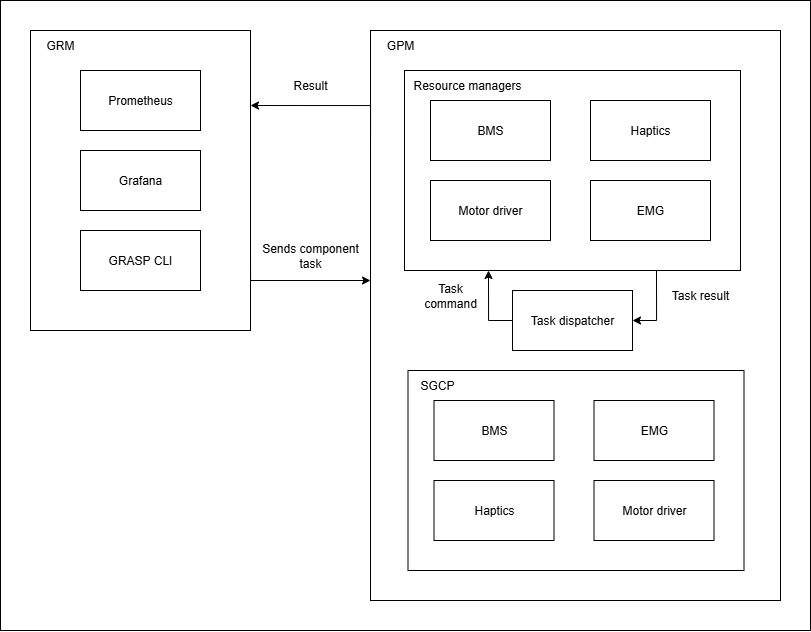

The diagram above was exported from draw.io. Its source (the exported page's mxGraphModel, read from the mxfile embedded in the PNG):
<mxGraphModel dx="2053" dy="620" grid="1" gridSize="10" guides="1" tooltips="1" connect="1" arrows="1" fold="1" page="1" pageScale="1" pageWidth="827" pageHeight="1169" math="0" shadow="0">
  <root>
    <mxCell id="gQz58D-IhLqwxszgRVVU-0" />
    <mxCell id="gQz58D-IhLqwxszgRVVU-1" parent="gQz58D-IhLqwxszgRVVU-0" />
    <mxCell id="gQz58D-IhLqwxszgRVVU-2" style="edgeStyle=orthogonalEdgeStyle;rounded=0;orthogonalLoop=1;jettySize=auto;html=1;exitX=0;exitY=0.25;exitDx=0;exitDy=0;entryX=1;entryY=0.25;entryDx=0;entryDy=0;" parent="gQz58D-IhLqwxszgRVVU-1" source="gQz58D-IhLqwxszgRVVU-4" target="gQz58D-IhLqwxszgRVVU-10" edge="1">
      <mxGeometry relative="1" as="geometry">
        <Array as="points">
          <mxPoint x="320" y="215" />
        </Array>
      </mxGeometry>
    </mxCell>
    <mxCell id="gQz58D-IhLqwxszgRVVU-4" value="" style="rounded=0;whiteSpace=wrap;html=1;fillColor=none;" parent="gQz58D-IhLqwxszgRVVU-1" vertex="1">
      <mxGeometry x="320" y="140" width="410" height="570" as="geometry" />
    </mxCell>
    <mxCell id="gQz58D-IhLqwxszgRVVU-5" value="GPM" style="text;html=1;align=center;verticalAlign=middle;whiteSpace=wrap;rounded=0;" parent="gQz58D-IhLqwxszgRVVU-1" vertex="1">
      <mxGeometry x="320" y="140" width="60" height="30" as="geometry" />
    </mxCell>
    <mxCell id="gQz58D-IhLqwxszgRVVU-9" style="edgeStyle=orthogonalEdgeStyle;rounded=0;orthogonalLoop=1;jettySize=auto;html=1;exitX=1;exitY=0.75;exitDx=0;exitDy=0;" parent="gQz58D-IhLqwxszgRVVU-1" source="gQz58D-IhLqwxszgRVVU-10" target="gQz58D-IhLqwxszgRVVU-4" edge="1">
      <mxGeometry relative="1" as="geometry">
        <Array as="points">
          <mxPoint x="200" y="390" />
        </Array>
      </mxGeometry>
    </mxCell>
    <mxCell id="gQz58D-IhLqwxszgRVVU-10" value="" style="rounded=0;whiteSpace=wrap;html=1;fillColor=none;" parent="gQz58D-IhLqwxszgRVVU-1" vertex="1">
      <mxGeometry x="-20" y="140" width="220" height="300" as="geometry" />
    </mxCell>
    <mxCell id="gQz58D-IhLqwxszgRVVU-11" value="GRM" style="text;html=1;align=center;verticalAlign=middle;whiteSpace=wrap;rounded=0;" parent="gQz58D-IhLqwxszgRVVU-1" vertex="1">
      <mxGeometry x="-20" y="140" width="60" height="30" as="geometry" />
    </mxCell>
    <mxCell id="gQz58D-IhLqwxszgRVVU-12" value="Prometheus" style="rounded=0;whiteSpace=wrap;html=1;fillColor=none;" parent="gQz58D-IhLqwxszgRVVU-1" vertex="1">
      <mxGeometry x="30" y="180" width="120" height="60" as="geometry" />
    </mxCell>
    <mxCell id="gQz58D-IhLqwxszgRVVU-13" value="Grafana" style="rounded=0;whiteSpace=wrap;html=1;fillColor=none;" parent="gQz58D-IhLqwxszgRVVU-1" vertex="1">
      <mxGeometry x="30" y="260" width="120" height="60" as="geometry" />
    </mxCell>
    <mxCell id="gQz58D-IhLqwxszgRVVU-14" value="GRASP CLI" style="rounded=0;whiteSpace=wrap;html=1;fillColor=none;" parent="gQz58D-IhLqwxszgRVVU-1" vertex="1">
      <mxGeometry x="30" y="340" width="120" height="60" as="geometry" />
    </mxCell>
    <mxCell id="NJm7MF8tmB0uLXIcKudX-5" style="edgeStyle=orthogonalEdgeStyle;rounded=0;orthogonalLoop=1;jettySize=auto;html=1;exitX=0.75;exitY=1;exitDx=0;exitDy=0;entryX=1;entryY=0.5;entryDx=0;entryDy=0;" parent="gQz58D-IhLqwxszgRVVU-1" source="gQz58D-IhLqwxszgRVVU-15" target="NJm7MF8tmB0uLXIcKudX-1" edge="1">
      <mxGeometry relative="1" as="geometry">
        <Array as="points">
          <mxPoint x="606" y="430" />
        </Array>
      </mxGeometry>
    </mxCell>
    <mxCell id="gQz58D-IhLqwxszgRVVU-15" value="" style="rounded=0;whiteSpace=wrap;html=1;fillColor=none;" parent="gQz58D-IhLqwxszgRVVU-1" vertex="1">
      <mxGeometry x="354" y="180" width="336" height="200" as="geometry" />
    </mxCell>
    <mxCell id="gQz58D-IhLqwxszgRVVU-16" value="BMS" style="rounded=0;whiteSpace=wrap;html=1;" parent="gQz58D-IhLqwxszgRVVU-1" vertex="1">
      <mxGeometry x="380" y="210" width="120" height="60" as="geometry" />
    </mxCell>
    <mxCell id="gQz58D-IhLqwxszgRVVU-17" value="Haptics" style="rounded=0;whiteSpace=wrap;html=1;" parent="gQz58D-IhLqwxszgRVVU-1" vertex="1">
      <mxGeometry x="540" y="210" width="120" height="60" as="geometry" />
    </mxCell>
    <mxCell id="gQz58D-IhLqwxszgRVVU-18" value="Motor driver" style="rounded=0;whiteSpace=wrap;html=1;" parent="gQz58D-IhLqwxszgRVVU-1" vertex="1">
      <mxGeometry x="380" y="290" width="120" height="60" as="geometry" />
    </mxCell>
    <mxCell id="gQz58D-IhLqwxszgRVVU-19" value="Resource managers" style="text;html=1;align=center;verticalAlign=middle;whiteSpace=wrap;rounded=0;" parent="gQz58D-IhLqwxszgRVVU-1" vertex="1">
      <mxGeometry x="354" y="180" width="126" height="30" as="geometry" />
    </mxCell>
    <mxCell id="gQz58D-IhLqwxszgRVVU-20" value="" style="rounded=0;whiteSpace=wrap;html=1;fillColor=none;" parent="gQz58D-IhLqwxszgRVVU-1" vertex="1">
      <mxGeometry x="357.5" y="480" width="336" height="200" as="geometry" />
    </mxCell>
    <mxCell id="gQz58D-IhLqwxszgRVVU-21" value="BMS" style="rounded=0;whiteSpace=wrap;html=1;" parent="gQz58D-IhLqwxszgRVVU-1" vertex="1">
      <mxGeometry x="383.5" y="510" width="120" height="60" as="geometry" />
    </mxCell>
    <mxCell id="gQz58D-IhLqwxszgRVVU-22" value="EMG" style="rounded=0;whiteSpace=wrap;html=1;" parent="gQz58D-IhLqwxszgRVVU-1" vertex="1">
      <mxGeometry x="543.5" y="510" width="120" height="60" as="geometry" />
    </mxCell>
    <mxCell id="gQz58D-IhLqwxszgRVVU-23" value="Haptics" style="rounded=0;whiteSpace=wrap;html=1;" parent="gQz58D-IhLqwxszgRVVU-1" vertex="1">
      <mxGeometry x="383.5" y="590" width="120" height="60" as="geometry" />
    </mxCell>
    <mxCell id="gQz58D-IhLqwxszgRVVU-24" value="Motor driver" style="rounded=0;whiteSpace=wrap;html=1;" parent="gQz58D-IhLqwxszgRVVU-1" vertex="1">
      <mxGeometry x="543.5" y="590" width="120" height="60" as="geometry" />
    </mxCell>
    <mxCell id="gQz58D-IhLqwxszgRVVU-25" value="SGCP" style="text;html=1;align=center;verticalAlign=middle;whiteSpace=wrap;rounded=0;" parent="gQz58D-IhLqwxszgRVVU-1" vertex="1">
      <mxGeometry x="356.5" y="480" width="60" height="30" as="geometry" />
    </mxCell>
    <mxCell id="NJm7MF8tmB0uLXIcKudX-0" value="EMG" style="rounded=0;whiteSpace=wrap;html=1;" parent="gQz58D-IhLqwxszgRVVU-1" vertex="1">
      <mxGeometry x="540" y="290" width="120" height="60" as="geometry" />
    </mxCell>
    <mxCell id="NJm7MF8tmB0uLXIcKudX-4" style="edgeStyle=orthogonalEdgeStyle;rounded=0;orthogonalLoop=1;jettySize=auto;html=1;exitX=0;exitY=0.5;exitDx=0;exitDy=0;entryX=0.25;entryY=1;entryDx=0;entryDy=0;" parent="gQz58D-IhLqwxszgRVVU-1" source="NJm7MF8tmB0uLXIcKudX-1" target="gQz58D-IhLqwxszgRVVU-15" edge="1">
      <mxGeometry relative="1" as="geometry" />
    </mxCell>
    <mxCell id="NJm7MF8tmB0uLXIcKudX-1" value="Task dispatcher" style="rounded=0;whiteSpace=wrap;html=1;" parent="gQz58D-IhLqwxszgRVVU-1" vertex="1">
      <mxGeometry x="462" y="400" width="120" height="60" as="geometry" />
    </mxCell>
    <mxCell id="TlfHnY4JL1OuS0q9nOzJ-0" value="Task command" style="text;html=1;align=center;verticalAlign=middle;whiteSpace=wrap;rounded=0;" parent="gQz58D-IhLqwxszgRVVU-1" vertex="1">
      <mxGeometry x="370" y="390" width="60" height="30" as="geometry" />
    </mxCell>
    <mxCell id="TlfHnY4JL1OuS0q9nOzJ-1" value="Task result" style="text;html=1;align=center;verticalAlign=middle;whiteSpace=wrap;rounded=0;" parent="gQz58D-IhLqwxszgRVVU-1" vertex="1">
      <mxGeometry x="620" y="390" width="60" height="30" as="geometry" />
    </mxCell>
    <mxCell id="umAb3V74lHYwnlX-8Y5p-0" value="Result" style="text;html=1;align=center;verticalAlign=middle;whiteSpace=wrap;rounded=0;" parent="gQz58D-IhLqwxszgRVVU-1" vertex="1">
      <mxGeometry x="200" y="180" width="120" height="30" as="geometry" />
    </mxCell>
    <mxCell id="nVbWJXDNCUKondgBiFSK-4" value="Sends component task" style="text;html=1;align=center;verticalAlign=middle;whiteSpace=wrap;rounded=0;" parent="gQz58D-IhLqwxszgRVVU-1" vertex="1">
      <mxGeometry x="200" y="350" width="120" height="30" as="geometry" />
    </mxCell>
    <mxCell id="DbNcZ5UydQGWvXZS67QA-0" value="" style="rounded=0;whiteSpace=wrap;html=1;fillColor=none;" vertex="1" parent="gQz58D-IhLqwxszgRVVU-1">
      <mxGeometry x="-50" y="110" width="810" height="630" as="geometry" />
    </mxCell>
  </root>
</mxGraphModel>